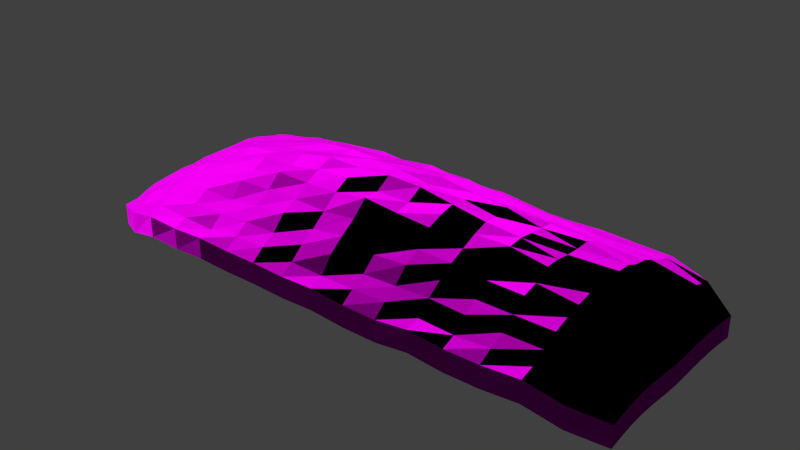 # Source: decoration_vegetation_pile_gras_2.blend  (saved by Blender 2.70.0; exported with 4.5.12 LTS)
import bpy
from mathutils import Matrix  # noqa: F401  (used for matrix-valued properties, if any)

bpy.ops.wm.read_factory_settings(use_empty=True)
scene = bpy.context.scene
scene.name = 'Scene'

# ---- collections
col_collection_1 = bpy.data.collections.new('Collection 1'); scene.collection.children.link(col_collection_1)

# ---- images (referenced by path relative to the original .blend; pixels are not part of the script)
import os
ASSET_DIR = os.environ.get("B2B_ASSET_DIR", "")  # directory of the original .blend (textures are referenced by path, not embedded)
HERE = os.path.dirname(os.path.abspath(__file__))  # packed textures are extracted next to this script under _unpacked/

def load_image(name, relpath, width, height, colorspace="sRGB"):
    """Load a texture the original file referenced (path relative to the .blend, or extracted next to this script)."""
    p = next((c for c in (os.path.join(HERE, relpath), os.path.join(ASSET_DIR, relpath)) if relpath and os.path.exists(c)), "")
    if p:
        img = bpy.data.images.load(p, check_existing=True)
        img.name = name
    else:  # same state as the original file: an image datablock whose file is absent (Cycles renders it pink)
        img = bpy.data.images.new(name, width, height)
        img.source = "FILE"
        img.filepath = "//" + (relpath or name)
    img.colorspace_settings.name = colorspace
    return img
img_decoration_vegetation_gras_2_normal_jpg = load_image('decoration_vegetation_gras_2_normal.jpg', 'Texturen/decoration_vegetation_gras_2_normal.jpg', 1024, 1024, 'sRGB')
img_decoration_vegetation_gras_2_diffuse_jpg = load_image('decoration_vegetation_gras_2_diffuse.jpg', 'Texturen/decoration_vegetation_gras_2_diffuse.jpg', 1024, 1024, 'sRGB')

# ---- materials (node trees are filled in below, after node groups)
mat_decoration_vegetation_pile_gras_2 = bpy.data.materials.new('decoration_vegetation_pile_gras_2')
mat_decoration_vegetation_pile_gras_2.alpha_threshold = 0.0
mat_decoration_vegetation_pile_gras_2.roughness = 0.5
mat_decoration_vegetation_pile_gras_2.line_color = (0.0, 0.0, 0.0, 1.0)

# ---- material node trees
mat_decoration_vegetation_pile_gras_2.use_nodes = True; mat_decoration_vegetation_pile_gras_2.node_tree.nodes.clear()
_N = mat_decoration_vegetation_pile_gras_2.node_tree.nodes; _L = mat_decoration_vegetation_pile_gras_2.node_tree.links
n0 = _N.new('ShaderNodeOutputMaterial'); n0.name = 'Material Output'; n0.location = (300, 300)
n1 = _N.new('ShaderNodeBsdfDiffuse'); n1.name = 'Diffuse BSDF'; n1.location = (10, 300)
n2 = _N.new('ShaderNodeTexCoord'); n2.name = 'Texture Coordinate'; n2.location = (-694, 245)
n3 = _N.new('ShaderNodeTexImage'); n3.name = 'Image Texture.001'; n3.location = (-451, 110)
n3.width = 140
n3.image = img_decoration_vegetation_gras_2_normal_jpg
n4 = _N.new('ShaderNodeNormalMap'); n4.name = 'Normal Map'; n4.location = (-201, 105)
n5 = _N.new('ShaderNodeTexImage'); n5.name = 'Image Texture'; n5.location = (-446, 328)
n5.width = 320
n5.image = img_decoration_vegetation_gras_2_diffuse_jpg
_L.new(n1.outputs[0], n0.inputs[0])
_L.new(n2.outputs[2], n5.inputs[0])
_L.new(n2.outputs[2], n3.inputs[0])
_L.new(n5.outputs[0], n1.inputs[0])
_L.new(n3.outputs[0], n4.inputs[1])
_L.new(n4.outputs[0], n1.inputs[2])
n0.is_active_output = True

# ---- world
world_world = bpy.data.worlds.new('World'); scene.world = world_world
world_world.color = (0.05088, 0.05088, 0.05088)
world_world.use_sun_shadow = False
world_world.sun_shadow_jitter_overblur = 0.0
world_world.cycles.sampling_method = 'MANUAL'
world_world.cycles.sample_map_resolution = 256

# ---- meshes
me_plane = bpy.data.meshes.new('Plane')
me_plane.from_pydata([(-0.9966, -0.8111, -0.5124), (0.8837, -0.9614, -0.3168), (-0.8854, 0.9761, -0.2742), (0.997, 0.8357, -0.5211), (-1.002, 4.458e-05, -0.3815), (8.731e-11, -1.009, -0.1783), (1.002, 2.444e-05, -0.428), (2.91e-11, 1.007, 0.06675), (2.91e-11, 8.345e-05, 1.141), (-1.001, -0.4693, -0.3361), (0.5, -1.006, -0.2054), (1.002, 0.4799, -0.4065), (-0.5, 1.01, 0.03048), (-1.001, 0.4808, -0.3998), (-0.5, -1.012, -0.161), (0.9996, -0.4673, -0.3875), (0.5, 1.003, 0.001113), (2.91e-11, 0.5173, 0.742), (2.328e-10, -0.5351, 0.6707), (-0.5, -0.0001343, 0.8253), (0.5, -0.0001222, 0.8316), (0.5, 0.5125, 0.5723), (-0.5, 0.5121, 0.5143), (-0.5, -0.5307, 0.5672), (0.5, -0.5262, 0.4883), (-0.9949, -0.6928, -0.4807), (0.7582, -1.005, -0.1308), (0.9988, 0.716, -0.4723), (-0.7586, 0.9992, -0.07329), (-0.9988, 0.7171, -0.5032), (-0.7559, -0.9966, -0.2018), (0.9962, -0.6937, -0.4754), (0.7582, 0.9962, -0.03716), (2.91e-11, 0.7668, 0.3589), (2.619e-10, -0.7869, 0.2502), (-0.7621, -0.0001932, 0.5078), (0.25, 4.387e-05, 1.005), (-1.003, -0.2394, -0.3378), (0.25, -1.001, -0.2426), (1.003, 0.2432, -0.4001), (-0.25, 1.004, 0.02169), (-1.001, 0.2433, -0.3908), (-0.25, -1.009, -0.1836), (1.005, -0.2392, -0.3678), (0.25, 1.002, -0.01987), (2.91e-11, 0.2572, 0.981), (1.164e-10, -0.2641, 0.9457), (-0.25, 2.527e-05, 1.053), (0.7651, -0.0002226, 0.498), (0.5, 0.7581, 0.1942), (0.5, 0.2555, 0.7681), (0.25, 0.5158, 0.7086), (0.7646, 0.5048, 0.3741), (-0.5, 0.7673, 0.2982), (-0.5, 0.256, 0.7851), (-0.7617, 0.505, 0.3491), (-0.25, 0.5164, 0.7202), (-0.5, -0.2631, 0.8169), (-0.5, -0.7735, 0.1081), (-0.7598, -0.5132, 0.3201), (-0.25, -0.5324, 0.6115), (0.5, -0.2629, 0.8326), (0.5, -0.7775, 0.1513), (0.25, -0.5294, 0.5642), (0.7638, -0.5173, 0.387), (0.7609, 0.7516, 0.1361), (-0.25, 0.7616, 0.2599), (-0.25, -0.2641, 0.9699), (0.766, -0.2574, 0.537), (0.25, 0.7598, 0.2272), (0.25, 0.2565, 0.9362), (0.767, 0.2525, 0.5314), (-0.7604, 0.7543, 0.1182), (-0.7619, 0.2519, 0.4787), (-0.25, 0.2567, 0.9385), (-0.7609, -0.2554, 0.4539), (-0.7573, -0.7583, 0.03139), (-0.25, -0.7803, 0.1792), (0.25, -0.2631, 0.9494), (0.25, -0.7761, 0.1404), (0.7603, -0.7657, 0.1042), (-0.998, 0.8373, -0.5537), (-0.8803, -0.9556, -0.3657), (0.9936, -0.8081, -0.5542), (0.8853, 0.9741, -0.2347), (2.91e-11, 0.8913, 0.257), (1.455e-10, -0.8915, -0.05886), (-0.8909, 1.788e-05, 0.09155), (0.125, 6.378e-05, 1.057), (-1.002, -0.1214, -0.3764), (0.125, -1.002, -0.2404), (1.003, 0.1229, -0.4128), (-0.125, 1.008, 0.08095), (-1.001, 0.1229, -0.3861), (-0.125, -1.006, -0.2077), (1.003, -0.1215, -0.4056), (0.125, 1.002, -0.01134), (2.91e-11, 0.1276, 1.104), (5.821e-11, -0.1291, 1.141), (-0.125, 0.000104, 1.156), (0.8997, 6.855e-06, 0.131), (0.5, 0.8815, 0.09336), (0.5, 0.1271, 0.8064), (0.125, 0.5144, 0.6461), (0.6269, 0.5094, 0.4704), (-0.5, 0.8859, 0.0856), (-0.5, 0.1274, 0.8297), (-0.8901, 0.4908, 0.01392), (-0.375, 0.5138, 0.6144), (-0.5, -0.1297, 0.8215), (-0.5, -0.885, -0.1124), (-0.8877, -0.4892, 0.05346), (-0.375, -0.531, 0.5833), (0.5, -0.1295, 0.8646), (0.5, -0.8872, -0.09531), (0.125, -0.53, 0.5761), (0.6269, -0.5261, 0.4837), (-0.9979, -0.5812, -0.3973), (0.6255, -1.008, -0.1902), (0.9987, 0.5971, -0.4489), (-0.6262, 1.008, -0.02265), (-1.001, 0.5991, -0.4357), (-0.6257, -1.006, -0.2059), (0.9955, -0.5789, -0.4419), (0.6258, 1.002, -0.02356), (2.91e-11, 0.642, 0.5043), (2.91e-10, -0.6644, 0.4676), (-0.6266, -0.0001725, 0.7127), (0.375, -0.0002165, 0.8938), (-1.002, -0.3549, -0.3282), (0.375, -1.015, -0.133), (1.003, 0.362, -0.398), (-0.375, 1.005, 0.0217), (-1.0, 0.3621, -0.4038), (-0.375, -1.008, -0.1906), (0.9996, -0.3533, -0.3923), (0.375, 1.001, -0.02521), (2.91e-11, 0.3883, 0.9295), (2.037e-10, -0.4022, 0.947), (-0.375, -4.423e-05, 0.9293), (0.6272, -0.0002353, 0.6817), (0.5, 0.6357, 0.3562), (0.5, 0.3835, 0.6421), (0.375, 0.5136, 0.6189), (0.8974, 0.4917, 0.08659), (-0.5, 0.6404, 0.408), (-0.5, 0.3855, 0.7164), (-0.6266, 0.5112, 0.4713), (-0.125, 0.5151, 0.6518), (-0.5, -0.396, 0.6579), (-0.5, -0.651, 0.2808), (-0.6265, -0.5236, 0.4414), (-0.125, -0.5314, 0.5977), (0.5, -0.3947, 0.6283), (0.5, -0.6509, 0.2825), (0.375, -0.5304, 0.5547), (0.8936, -0.4909, 0.08399), (0.7606, 0.8753, 0.06088), (0.7628, 0.6289, 0.2567), (0.6264, 0.7579, 0.1906), (0.8935, 0.7339, -0.05327), (-0.25, 0.8851, 0.1533), (-0.25, 0.6398, 0.4552), (-0.375, 0.7638, 0.2956), (-0.125, 0.7663, 0.3473), (-0.25, -0.1293, 1.099), (-0.25, -0.3999, 0.8121), (-0.375, -0.263, 0.8356), (-0.125, -0.2638, 1.008), (0.7655, -0.1276, 0.5205), (0.7648, -0.3875, 0.4728), (0.6274, -0.2616, 0.7225), (0.8976, -0.2468, 0.1537), (0.25, 0.8811, 0.08626), (0.25, 0.6415, 0.5089), (0.125, 0.762, 0.2709), (0.375, 0.7608, 0.2473), (0.25, 0.3867, 0.8556), (0.25, 0.1273, 1.013), (0.125, 0.2569, 1.032), (0.375, 0.2559, 0.8332), (0.7642, 0.3779, 0.4154), (0.7668, 0.1259, 0.5432), (0.6273, 0.2546, 0.6809), (0.8977, 0.2466, 0.1238), (-0.7599, 0.8776, 0.01896), (-0.7614, 0.6309, 0.2495), (-0.8877, 0.7326, -0.1399), (-0.6264, 0.7619, 0.1694), (-0.7608, 0.3774, 0.377), (-0.7624, 0.1258, 0.5193), (-0.8906, 0.2463, 0.08059), (-0.6266, 0.2551, 0.7028), (-0.25, 0.386, 0.7834), (-0.25, 0.1274, 1.059), (-0.375, 0.2567, 0.9114), (-0.125, 0.2571, 0.9488), (-0.7618, -0.1274, 0.5064), (-0.7607, -0.3852, 0.4178), (-0.887, -0.2445, 0.06301), (-0.6266, -0.2603, 0.6483), (-0.7589, -0.6391, 0.1994), (-0.7573, -0.8809, -0.07132), (-0.8845, -0.7253, -0.1326), (-0.6261, -0.772, 0.09485), (-0.25, -0.664, 0.4638), (-0.25, -0.9002, 0.01788), (-0.375, -0.7796, 0.1729), (-0.125, -0.7812, 0.1914), (0.25, -0.129, 1.019), (0.25, -0.3992, 0.836), (0.125, -0.2631, 0.957), (0.375, -0.2635, 0.8225), (0.25, -0.6594, 0.4081), (0.25, -0.8944, -0.02989), (0.125, -0.7728, 0.1056), (0.375, -0.7811, 0.1828), (0.7633, -0.6462, 0.2866), (0.7583, -0.8829, -0.05354), (0.626, -0.7728, 0.1026), (0.8879, -0.7268, -0.1141), (0.8892, 0.8529, -0.16), (-0.125, 0.8909, 0.2489), (-0.125, -0.1291, 1.093), (0.8968, -0.1234, 0.1175), (0.375, 0.8823, 0.1074), (0.375, 0.3856, 0.7759), (0.8941, 0.3682, 0.07174), (-0.6264, 0.8891, 0.1136), (-0.6265, 0.3828, 0.572), (-0.125, 0.3874, 0.8483), (-0.6266, -0.1292, 0.7423), (-0.6263, -0.6511, 0.286), (-0.125, -0.6572, 0.3678), (0.375, -0.1301, 0.9177), (0.375, -0.6588, 0.3772), (0.8896, -0.6087, -0.01937), (0.6262, 0.8806, 0.07915), (0.6265, 0.6329, 0.2912), (0.8949, 0.6127, 0.01465), (-0.375, 0.8882, 0.1966), (-0.375, 0.6404, 0.4675), (-0.125, 0.6414, 0.4873), (-0.375, -0.1296, 0.9772), (-0.375, -0.4, 0.827), (-0.125, -0.3999, 0.8381), (0.6273, -0.1292, 0.7234), (0.6269, -0.3927, 0.5644), (0.8962, -0.3697, 0.1414), (0.125, 0.8837, 0.1298), (0.125, 0.6409, 0.4901), (0.375, 0.6395, 0.4553), (0.125, 0.3863, 0.8239), (0.125, 0.1272, 1.103), (0.375, 0.1273, 0.9604), (0.6271, 0.3821, 0.5746), (0.6272, 0.1266, 0.6669), (0.8993, 0.1237, 0.1337), (-0.8868, 0.8536, -0.216), (-0.8871, 0.6102, -0.09455), (-0.6266, 0.6378, 0.3272), (-0.8904, 0.3688, 0.05654), (-0.8914, 0.1235, 0.1015), (-0.6266, 0.1268, 0.6923), (-0.375, 0.3863, 0.7976), (-0.375, 0.1275, 0.9945), (-0.125, 0.1277, 1.037), (-0.8909, -0.1234, 0.1147), (-0.8881, -0.3674, 0.08648), (-0.6266, -0.3937, 0.5983), (-0.8842, -0.6049, -0.0668), (-0.8804, -0.8348, -0.2961), (-0.6259, -0.8883, -0.08558), (-0.375, -0.6578, 0.3732), (-0.375, -0.8965, -0.01411), (-0.125, -0.8937, -0.03887), (0.125, -0.1285, 1.125), (0.125, -0.3999, 0.8813), (0.375, -0.3973, 0.6872), (0.125, -0.6552, 0.3453), (0.125, -0.8918, -0.05358), (0.375, -0.891, -0.06308), (0.6264, -0.6512, 0.2849), (0.6259, -0.894, -0.03733), (0.8861, -0.8432, -0.2222), (-0.9966, -0.8111, -0.9293), (0.8837, -0.9614, -0.7337), (-0.8854, 0.9761, -0.6912), (0.997, 0.8357, -0.938), (-1.002, 4.458e-05, -0.7984), (8.731e-11, -1.009, -0.5952), (1.002, 2.444e-05, -0.8449), (2.91e-11, 1.007, -0.3502), (-1.001, -0.4693, -0.7531), (0.5, -1.006, -0.6223), (1.002, 0.4799, -0.8234), (-0.5, 1.01, -0.3864), (-1.001, 0.4808, -0.8167), (-0.5, -1.012, -0.5779), (0.9996, -0.4673, -0.8044), (0.5, 1.003, -0.4158), (-0.9949, -0.6928, -0.8976), (0.7582, -1.005, -0.5477), (0.9988, 0.716, -0.8893), (-0.7586, 0.9992, -0.4902), (-0.9988, 0.7171, -0.9201), (-0.7559, -0.9966, -0.6187), (0.9962, -0.6937, -0.8924), (0.7582, 0.9962, -0.4541), (-1.003, -0.2394, -0.7547), (0.25, -1.001, -0.6596), (1.003, 0.2432, -0.817), (-0.25, 1.004, -0.3952), (-1.001, 0.2433, -0.8078), (-0.25, -1.009, -0.6005), (1.005, -0.2392, -0.7847), (0.25, 1.002, -0.4368), (-0.998, 0.8373, -0.9706), (-0.8803, -0.9556, -0.7826), (0.9936, -0.8081, -0.9712), (0.8853, 0.9741, -0.6517), (-1.002, -0.1214, -0.7933), (0.125, -1.002, -0.6573), (1.003, 0.1229, -0.8297), (-0.125, 1.008, -0.336), (-1.001, 0.1229, -0.803), (-0.125, -1.006, -0.6246), (1.003, -0.1215, -0.8225), (0.125, 1.002, -0.4283), (-0.9979, -0.5812, -0.8142), (0.6255, -1.008, -0.6072), (0.9987, 0.5971, -0.8659), (-0.6262, 1.008, -0.4396), (-1.001, 0.5991, -0.8526), (-0.6257, -1.006, -0.6228), (0.9955, -0.5789, -0.8588), (0.6258, 1.002, -0.4405), (-1.002, -0.3549, -0.7451), (0.375, -1.015, -0.5499), (1.003, 0.362, -0.815), (-0.375, 1.005, -0.3952), (-1.0, 0.3621, -0.8208), (-0.375, -1.008, -0.6076), (0.9996, -0.3533, -0.8092), (0.375, 1.001, -0.4421)], [], [(1, 83, 284), (222, 85, 7, 92), (223, 98, 8, 99), (224, 95, 6, 100), (225, 101, 16, 136), (226, 142, 21, 143), (227, 131, 11, 144), (228, 105, 12, 120), (229, 146, 22, 147), (230, 137, 17, 148), (231, 109, 19, 127), (232, 150, 23, 151), (233, 126, 18, 152), (234, 113, 20, 128), (235, 154, 24, 155), (236, 123, 15, 156), (237, 157, 32, 124), (238, 158, 65, 159), (239, 119, 27, 160), (240, 161, 40, 132), (241, 162, 66, 163), (242, 125, 33, 164), (243, 165, 47, 139), (244, 166, 67, 167), (245, 138, 46, 168), (246, 169, 48, 140), (247, 170, 68, 171), (248, 135, 43, 172), (249, 173, 44, 96), (250, 174, 69, 175), (251, 141, 49, 176), (252, 177, 51, 103), (253, 178, 70, 179), (254, 102, 50, 180), (255, 181, 52, 104), (256, 182, 71, 183), (257, 91, 39, 184), (160, 27, 3, 221), (259, 186, 72, 187), (260, 145, 53, 188), (261, 189, 55, 107), (262, 190, 73, 191), (263, 106, 54, 192), (264, 193, 56, 108), (265, 194, 74, 195), (266, 97, 45, 196), (267, 197, 35, 87), (268, 198, 75, 199), (269, 149, 57, 200), (270, 201, 59, 111), (271, 202, 76, 203), (272, 110, 58, 204), (273, 205, 60, 112), (274, 206, 77, 207), (275, 86, 34, 208), (276, 209, 36, 88), (277, 210, 78, 211), (278, 153, 61, 212), (279, 213, 63, 115), (280, 214, 79, 215), (281, 114, 62, 216), (282, 217, 64, 116), (283, 218, 80, 219), (284, 83, 31, 220), (157, 221, 84, 32), (65, 160, 221, 157), (26, 1, 284, 218), (161, 222, 92, 40), (66, 164, 222, 161), (164, 33, 85, 222), (165, 223, 99, 47), (67, 168, 223, 165), (168, 46, 98, 223), (169, 224, 100, 48), (68, 172, 224, 169), (172, 43, 95, 224), (173, 225, 136, 44), (69, 176, 225, 173), (176, 49, 101, 225), (177, 226, 143, 51), (70, 180, 226, 177), (180, 50, 142, 226), (181, 227, 144, 52), (71, 184, 227, 181), (184, 39, 131, 227), (185, 228, 120, 28), (72, 188, 228, 185), (188, 53, 105, 228), (189, 229, 147, 55), (73, 192, 229, 189), (192, 54, 146, 229), (193, 230, 148, 56), (74, 196, 230, 193), (196, 45, 137, 230), (197, 231, 127, 35), (75, 200, 231, 197), (200, 57, 109, 231), (201, 232, 151, 59), (76, 204, 232, 201), (204, 58, 150, 232), (205, 233, 152, 60), (77, 208, 233, 205), (208, 34, 126, 233), (209, 234, 128, 36), (78, 212, 234, 209), (212, 61, 113, 234), (213, 235, 155, 63), (79, 216, 235, 213), (216, 62, 154, 235), (217, 236, 156, 64), (80, 220, 236, 217), (220, 31, 123, 236), (101, 237, 124, 16), (49, 159, 237, 101), (159, 65, 157, 237), (141, 238, 159, 49), (21, 104, 238, 141), (104, 52, 158, 238), (158, 239, 160, 65), (52, 144, 239, 158), (144, 11, 119, 239), (105, 240, 132, 12), (53, 163, 240, 105), (163, 66, 161, 240), (145, 241, 163, 53), (22, 108, 241, 145), (108, 56, 162, 241), (162, 242, 164, 66), (56, 148, 242, 162), (148, 17, 125, 242), (109, 243, 139, 19), (57, 167, 243, 109), (167, 67, 165, 243), (149, 244, 167, 57), (23, 112, 244, 149), (112, 60, 166, 244), (166, 245, 168, 67), (60, 152, 245, 166), (152, 18, 138, 245), (113, 246, 140, 20), (61, 171, 246, 113), (171, 68, 169, 246), (153, 247, 171, 61), (24, 116, 247, 153), (116, 64, 170, 247), (170, 248, 172, 68), (64, 156, 248, 170), (156, 15, 135, 248), (85, 249, 96, 7), (33, 175, 249, 85), (175, 69, 173, 249), (125, 250, 175, 33), (17, 103, 250, 125), (103, 51, 174, 250), (174, 251, 176, 69), (51, 143, 251, 174), (143, 21, 141, 251), (137, 252, 103, 17), (45, 179, 252, 137), (179, 70, 177, 252), (97, 253, 179, 45), (8, 88, 253, 97), (88, 36, 178, 253), (178, 254, 180, 70), (36, 128, 254, 178), (128, 20, 102, 254), (142, 255, 104, 21), (50, 183, 255, 142), (183, 71, 181, 255), (102, 256, 183, 50), (20, 140, 256, 102), (140, 48, 182, 256), (182, 257, 184, 71), (48, 100, 257, 182), (100, 6, 91, 257), (221, 3, 84), (29, 187, 258, 81), (187, 72, 185, 258), (121, 259, 187, 29), (13, 107, 259, 121), (107, 55, 186, 259), (186, 260, 188, 72), (55, 147, 260, 186), (147, 22, 145, 260), (133, 261, 107, 13), (41, 191, 261, 133), (191, 73, 189, 261), (93, 262, 191, 41), (4, 87, 262, 93), (87, 35, 190, 262), (190, 263, 192, 73), (35, 127, 263, 190), (127, 19, 106, 263), (146, 264, 108, 22), (54, 195, 264, 146), (195, 74, 193, 264), (106, 265, 195, 54), (19, 139, 265, 106), (139, 47, 194, 265), (194, 266, 196, 74), (47, 99, 266, 194), (99, 8, 97, 266), (89, 267, 87, 4), (37, 199, 267, 89), (199, 75, 197, 267), (129, 268, 199, 37), (9, 111, 268, 129), (111, 59, 198, 268), (198, 269, 200, 75), (59, 151, 269, 198), (151, 23, 149, 269), (117, 270, 111, 9), (25, 203, 270, 117), (203, 76, 201, 270), (82, 30, 202, 271), (202, 272, 204, 76), (30, 122, 272, 202), (122, 14, 110, 272), (150, 273, 112, 23), (58, 207, 273, 150), (207, 77, 205, 273), (110, 274, 207, 58), (14, 134, 274, 110), (134, 42, 206, 274), (206, 275, 208, 77), (42, 94, 275, 206), (94, 5, 86, 275), (98, 276, 88, 8), (46, 211, 276, 98), (211, 78, 209, 276), (138, 277, 211, 46), (18, 115, 277, 138), (115, 63, 210, 277), (210, 278, 212, 78), (63, 155, 278, 210), (155, 24, 153, 278), (126, 279, 115, 18), (34, 215, 279, 126), (215, 79, 213, 279), (86, 280, 215, 34), (5, 90, 280, 86), (90, 38, 214, 280), (214, 281, 216, 79), (38, 130, 281, 214), (130, 10, 114, 281), (154, 282, 116, 24), (62, 219, 282, 154), (219, 80, 217, 282), (114, 283, 219, 62), (10, 118, 283, 114), (118, 26, 218, 283), (218, 284, 220, 80), (0, 82, 271), (0, 271, 203, 25), (258, 185, 28, 2), (81, 258, 2), (81, 2, 287, 317), (118, 10, 294, 330), (123, 31, 307, 335), (7, 96, 328, 292), (133, 13, 297, 341), (94, 42, 314, 326), (131, 39, 311, 339), (89, 4, 289, 321), (119, 11, 295, 331), (124, 32, 308, 336), (82, 0, 285, 318), (134, 14, 298, 342), (25, 117, 329, 301), (95, 43, 315, 327), (132, 40, 312, 340), (90, 5, 290, 322), (3, 27, 303, 288), (83, 1, 286, 319), (120, 12, 296, 332), (0, 25, 301, 285), (135, 15, 299, 343), (29, 81, 317, 305), (26, 118, 330, 302), (41, 133, 341, 313), (91, 6, 291, 323), (96, 44, 316, 328), (84, 3, 288, 320), (13, 121, 333, 297), (37, 89, 321, 309), (136, 16, 300, 344), (30, 82, 318, 306), (27, 119, 331, 303), (42, 134, 342, 314), (9, 129, 337, 293), (92, 7, 292, 324), (14, 122, 334, 298), (38, 90, 322, 310), (31, 83, 319, 307), (28, 120, 332, 304), (43, 135, 343, 315), (4, 93, 325, 289), (10, 130, 338, 294), (1, 26, 302, 286), (39, 91, 323, 311), (15, 123, 335, 299), (2, 28, 304, 287), (32, 84, 320, 308), (121, 29, 305, 333), (44, 136, 344, 316), (5, 94, 326, 290), (11, 131, 339, 295), (129, 37, 309, 337), (16, 124, 336, 300), (40, 92, 324, 312), (122, 30, 306, 334), (117, 9, 293, 329), (6, 95, 327, 291), (12, 132, 340, 296), (93, 41, 313, 325), (130, 38, 310, 338)])
_uv = me_plane.uv_layers.new(name='UVMap')
_uv.uv.foreach_set('vector', [3.764, -1.109, 4.956, -1.105, 3.707, -0.8516, 0.2558, 1.903, 0.6108, 1.9, 0.6317, 2.234, 0.2146, 2.209, 0.3933, 0.5148, 0.5675, 0.5242, 0.5799, 0.6047, 0.4255, 0.6035, 3.447, 0.3783, 5.247, 0.2766, 5.374, 0.4998, 3.442, 0.5544, 1.874, 1.993, 2.271, 1.955, 2.407, 2.186, 2.017, 2.284, 1.336, 0.9719, 1.699, 1.016, 1.757, 1.173, 1.455, 1.171, 3.554, 1.095, 5.216, 1.18, 5.187, 1.406, 3.45, 1.275, -1.401, 1.932, -1.025, 1.986, -1.117, 2.189, -1.561, 2.198, -0.8355, 1.036, -0.426, 0.9892, -0.6232, 1.232, -0.9531, 1.222, 0.3481, 0.9752, 0.5887, 0.9277, 0.5945, 1.129, 0.3184, 1.201, -0.6336, 0.4745, -0.3483, 0.4812, -0.3556, 0.602, -0.6885, 0.6015, -1.149, -0.2739, -0.834, -0.3307, -0.5694, 0.01291, -0.97, -0.03593, 0.1983, -0.3415, 0.5363, -0.2556, 0.5491, 0.007688, 0.2572, -0.0484, 1.221, 0.4788, 1.462, 0.4704, 1.511, 0.5887, 1.259, 0.592, 1.513, -0.3005, 1.896, -0.3532, 1.737, -0.07103, 1.409, -0.04981, 3.454, -0.371, 4.945, -0.585, 4.893, -0.3487, 3.3, -0.148, 2.66, 1.911, 3.063, 1.859, 3.208, 2.075, 2.818, 2.145, 2.363, 1.46, 2.752, 1.417, 2.946, 1.649, 2.506, 1.675, 3.575, 1.481, 5.252, 1.646, 5.214, 1.889, 3.674, 1.692, -0.5528, 1.908, -0.1806, 1.982, -0.2442, 2.276, -0.692, 2.242, -0.3504, 1.416, -0.03788, 1.455, -0.1287, 1.751, -0.4633, 1.689, 0.289, 1.439, 0.6078, 1.425, 0.6219, 1.679, 0.2672, 1.685, -0.005158, 0.504, 0.232, 0.5153, 0.2058, 0.6088, -0.07337, 0.6043, -0.141, 0.2439, 0.08064, 0.2231, 0.1709, 0.3942, -0.122, 0.3571, 0.3184, 0.2207, 0.5584, 0.2808, 0.5812, 0.3741, 0.3799, 0.3971, 1.822, 0.4578, 2.344, 0.431, 2.412, 0.5756, 1.904, 0.5871, 1.949, 0.1327, 2.335, 0.1258, 2.268, 0.2884, 1.787, 0.3295, 3.249, 0.04043, 5.036, -0.1457, 5.038, 0.07015, 3.294, 0.2133, 1.069, 2.029, 1.486, 2.055, 1.568, 2.322, 1.102, 2.341, 0.9253, 1.429, 1.231, 1.388, 1.397, 1.781, 1.024, 1.758, 1.571, 1.407, 1.974, 1.456, 2.143, 1.725, 1.74, 1.72, 0.8441, 0.9895, 1.064, 0.9524, 1.135, 1.131, 0.8816, 1.2, 0.7458, 0.6906, 0.9723, 0.6999, 1.012, 0.8224, 0.7635, 0.7934, 1.183, 0.7015, 1.537, 0.7118, 1.577, 0.8425, 1.304, 0.8407, 2.019, 1.016, 2.529, 1.039, 2.571, 1.208, 2.142, 1.199, 1.923, 0.7178, 2.325, 0.7212, 2.332, 0.8632, 1.892, 0.8501, 3.441, 0.7311, 5.331, 0.7316, 5.27, 0.9566, 3.447, 0.9088, 3.674, 1.692, 5.214, 1.889, 5.238, 2.159, 3.859, 1.932, -2.693, 1.592, -1.561, 1.458, -1.766, 1.704, -2.71, 1.813, -1.12, 1.458, -0.7118, 1.436, -0.8079, 1.656, -1.315, 1.731, -2.417, 1.151, -1.422, 1.08, -1.423, 1.252, -2.466, 1.353, -2.369, 0.7726, -1.193, 0.7448, -1.248, 0.8987, -2.4, 0.9596, -0.7123, 0.7304, -0.345, 0.7194, -0.3794, 0.8466, -0.677, 0.8584, -0.1329, 0.9704, 0.09327, 0.9953, 0.06674, 1.128, -0.2576, 1.19, 0.001788, 0.7057, 0.1984, 0.7011, 0.1587, 0.8293, -0.05879, 0.8218, 0.3767, 0.7139, 0.5767, 0.6928, 0.5647, 0.8193, 0.362, 0.8337, -2.311, 0.4107, -1.216, 0.4526, -1.228, 0.5993, -2.4, 0.5899, -2.265, 0.04851, -1.304, 0.1315, -1.289, 0.2949, -2.408, 0.2211, -0.7956, 0.1764, -0.5006, 0.1782, -0.3484, 0.3592, -0.7545, 0.3244, -2.477, -0.381, -1.587, -0.28, -1.428, -0.06003, -2.26, -0.1418, -2.834, -0.8995, -1.985, -0.804, -1.838, -0.5595, -2.53, -0.603, -1.586, -0.8933, -1.201, -0.9722, -0.9986, -0.6147, -1.372, -0.5718, -0.4432, -0.2823, -0.08994, -0.2264, -0.005796, -0.01463, -0.2939, -0.007223, -0.722, -0.9139, -0.3051, -0.9128, -0.2193, -0.6137, -0.5795, -0.5889, 0.09772, -1.013, 0.516, -1.048, 0.5128, -0.5616, 0.1442, -0.6215, 0.7238, 0.5191, 0.9481, 0.499, 0.9806, 0.5994, 0.7833, 0.604, 0.7712, 0.2482, 1.005, 0.2317, 0.9706, 0.3792, 0.7671, 0.375, 1.338, 0.1496, 1.633, 0.1368, 1.49, 0.354, 1.27, 0.3324, 0.8855, -0.3763, 1.192, -0.2964, 1.125, -0.06336, 0.8449, -0.07246, 0.9457, -1.045, 1.373, -0.9989, 1.283, -0.6784, 0.925, -0.7331, 1.802, -0.9956, 2.213, -0.9896, 2.01, -0.5942, 1.63, -0.5983, 2.212, -0.3072, 2.545, -0.2463, 2.427, -0.05403, 2.029, -0.03827, 2.578, -0.8627, 3.005, -0.8014, 2.778, -0.5166, 2.409, -0.591, 3.707, -0.8516, 4.956, -1.105, 4.887, -0.8211, 3.571, -0.6031, 3.063, 1.859, 3.859, 1.932, 3.915, 2.17, 3.208, 2.075, 2.946, 1.649, 3.674, 1.692, 3.859, 1.932, 3.063, 1.859, 3.095, -1.007, 3.764, -1.109, 3.707, -0.8516, 3.005, -0.8014, -0.1806, 1.982, 0.2558, 1.903, 0.2146, 2.209, -0.2442, 2.276, -0.1287, 1.751, 0.2672, 1.685, 0.2558, 1.903, -0.1806, 1.982, 0.2672, 1.685, 0.6219, 1.679, 0.6108, 1.9, 0.2558, 1.903, 0.232, 0.5153, 0.3933, 0.5148, 0.4255, 0.6035, 0.2058, 0.6088, 0.1709, 0.3942, 0.3799, 0.3971, 0.3933, 0.5148, 0.232, 0.5153, 0.3799, 0.3971, 0.5812, 0.3741, 0.5675, 0.5242, 0.3933, 0.5148, 2.344, 0.431, 3.447, 0.3783, 3.442, 0.5544, 2.412, 0.5756, 2.268, 0.2884, 3.294, 0.2133, 3.447, 0.3783, 2.344, 0.431, 3.294, 0.2133, 5.038, 0.07015, 5.247, 0.2766, 3.447, 0.3783, 1.486, 2.055, 1.874, 1.993, 2.017, 2.284, 1.568, 2.322, 1.397, 1.781, 1.74, 1.72, 1.874, 1.993, 1.486, 2.055, 1.74, 1.72, 2.143, 1.725, 2.271, 1.955, 1.874, 1.993, 1.064, 0.9524, 1.336, 0.9719, 1.455, 1.171, 1.135, 1.131, 1.012, 0.8224, 1.304, 0.8407, 1.336, 0.9719, 1.064, 0.9524, 1.304, 0.8407, 1.577, 0.8425, 1.699, 1.016, 1.336, 0.9719, 2.529, 1.039, 3.554, 1.095, 3.45, 1.275, 2.571, 1.208, 2.332, 0.8632, 3.447, 0.9088, 3.554, 1.095, 2.529, 1.039, 3.447, 0.9088, 5.27, 0.9566, 5.216, 1.18, 3.554, 1.095, -1.911, 1.945, -1.401, 1.932, -1.561, 2.198, -2.019, 2.178, -1.766, 1.704, -1.315, 1.731, -1.401, 1.932, -1.911, 1.945, -1.315, 1.731, -0.8079, 1.656, -1.025, 1.986, -1.401, 1.932, -1.422, 1.08, -0.8355, 1.036, -0.9531, 1.222, -1.423, 1.252, -1.248, 0.8987, -0.677, 0.8584, -0.8355, 1.036, -1.422, 1.08, -0.677, 0.8584, -0.3794, 0.8466, -0.426, 0.9892, -0.8355, 1.036, 0.09327, 0.9953, 0.3481, 0.9752, 0.3184, 1.201, 0.06674, 1.128, 0.1587, 0.8293, 0.362, 0.8337, 0.3481, 0.9752, 0.09327, 0.9953, 0.362, 0.8337, 0.5647, 0.8193, 0.5887, 0.9277, 0.3481, 0.9752, -1.216, 0.4526, -0.6336, 0.4745, -0.6885, 0.6015, -1.228, 0.5993, -1.289, 0.2949, -0.7545, 0.3244, -0.6336, 0.4745, -1.216, 0.4526, -0.7545, 0.3244, -0.3484, 0.3592, -0.3483, 0.4812, -0.6336, 0.4745, -1.587, -0.28, -1.149, -0.2739, -0.97, -0.03593, -1.428, -0.06003, -1.838, -0.5595, -1.372, -0.5718, -1.149, -0.2739, -1.587, -0.28, -1.372, -0.5718, -0.9986, -0.6147, -0.834, -0.3307, -1.149, -0.2739, -0.08994, -0.2264, 0.1983, -0.3415, 0.2572, -0.0484, -0.005796, -0.01463, -0.2193, -0.6137, 0.1442, -0.6215, 0.1983, -0.3415, -0.08994, -0.2264, 0.1442, -0.6215, 0.5128, -0.5616, 0.5363, -0.2556, 0.1983, -0.3415, 0.9481, 0.499, 1.221, 0.4788, 1.259, 0.592, 0.9806, 0.5994, 0.9706, 0.3792, 1.27, 0.3324, 1.221, 0.4788, 0.9481, 0.499, 1.27, 0.3324, 1.49, 0.354, 1.462, 0.4704, 1.221, 0.4788, 1.192, -0.2964, 1.513, -0.3005, 1.409, -0.04981, 1.125, -0.06336, 1.283, -0.6784, 1.63, -0.5983, 1.513, -0.3005, 1.192, -0.2964, 1.63, -0.5983, 2.01, -0.5942, 1.896, -0.3532, 1.513, -0.3005, 2.545, -0.2463, 3.454, -0.371, 3.3, -0.148, 2.427, -0.05403, 2.778, -0.5166, 3.571, -0.6031, 3.454, -0.371, 2.545, -0.2463, 3.571, -0.6031, 4.887, -0.8211, 4.945, -0.585, 3.454, -0.371, 2.271, 1.955, 2.66, 1.911, 2.818, 2.145, 2.407, 2.186, 2.143, 1.725, 2.506, 1.675, 2.66, 1.911, 2.271, 1.955, 2.506, 1.675, 2.946, 1.649, 3.063, 1.859, 2.66, 1.911, 1.974, 1.456, 2.363, 1.46, 2.506, 1.675, 2.143, 1.725, 1.757, 1.173, 2.142, 1.199, 2.363, 1.46, 1.974, 1.456, 2.142, 1.199, 2.571, 1.208, 2.752, 1.417, 2.363, 1.46, 2.752, 1.417, 3.575, 1.481, 3.674, 1.692, 2.946, 1.649, 2.571, 1.208, 3.45, 1.275, 3.575, 1.481, 2.752, 1.417, 3.45, 1.275, 5.187, 1.406, 5.252, 1.646, 3.575, 1.481, -1.025, 1.986, -0.5528, 1.908, -0.692, 2.242, -1.117, 2.189, -0.8079, 1.656, -0.4633, 1.689, -0.5528, 1.908, -1.025, 1.986, -0.4633, 1.689, -0.1287, 1.751, -0.1806, 1.982, -0.5528, 1.908, -0.7118, 1.436, -0.3504, 1.416, -0.4633, 1.689, -0.8079, 1.656, -0.6232, 1.232, -0.2576, 1.19, -0.3504, 1.416, -0.7118, 1.436, -0.2576, 1.19, 0.06674, 1.128, -0.03788, 1.455, -0.3504, 1.416, -0.03788, 1.455, 0.289, 1.439, 0.2672, 1.685, -0.1287, 1.751, 0.06674, 1.128, 0.3184, 1.201, 0.289, 1.439, -0.03788, 1.455, 0.3184, 1.201, 0.5945, 1.129, 0.6078, 1.425, 0.289, 1.439, -0.3483, 0.4812, -0.005158, 0.504, -0.07337, 0.6043, -0.3556, 0.602, -0.3484, 0.3592, -0.122, 0.3571, -0.005158, 0.504, -0.3483, 0.4812, -0.122, 0.3571, 0.1709, 0.3942, 0.232, 0.5153, -0.005158, 0.504, -0.5006, 0.1782, -0.141, 0.2439, -0.122, 0.3571, -0.3484, 0.3592, -0.5694, 0.01291, -0.2939, -0.007223, -0.141, 0.2439, -0.5006, 0.1782, -0.2939, -0.007223, -0.005796, -0.01463, 0.08064, 0.2231, -0.141, 0.2439, 0.08064, 0.2231, 0.3184, 0.2207, 0.3799, 0.3971, 0.1709, 0.3942, -0.005796, -0.01463, 0.2572, -0.0484, 0.3184, 0.2207, 0.08064, 0.2231, 0.2572, -0.0484, 0.5491, 0.007688, 0.5584, 0.2808, 0.3184, 0.2207, 1.462, 0.4704, 1.822, 0.4578, 1.904, 0.5871, 1.511, 0.5887, 1.49, 0.354, 1.787, 0.3295, 1.822, 0.4578, 1.462, 0.4704, 1.787, 0.3295, 2.268, 0.2884, 2.344, 0.431, 1.822, 0.4578, 1.633, 0.1368, 1.949, 0.1327, 1.787, 0.3295, 1.49, 0.354, 1.737, -0.07103, 2.029, -0.03827, 1.949, 0.1327, 1.633, 0.1368, 2.029, -0.03827, 2.427, -0.05403, 2.335, 0.1258, 1.949, 0.1327, 2.335, 0.1258, 3.249, 0.04043, 3.294, 0.2133, 2.268, 0.2884, 2.427, -0.05403, 3.3, -0.148, 3.249, 0.04043, 2.335, 0.1258, 3.3, -0.148, 4.893, -0.3487, 5.036, -0.1457, 3.249, 0.04043, 0.6108, 1.9, 1.069, 2.029, 1.102, 2.341, 0.6317, 2.234, 0.6219, 1.679, 1.024, 1.758, 1.069, 2.029, 0.6108, 1.9, 1.024, 1.758, 1.397, 1.781, 1.486, 2.055, 1.069, 2.029, 0.6078, 1.425, 0.9253, 1.429, 1.024, 1.758, 0.6219, 1.679, 0.5945, 1.129, 0.8816, 1.2, 0.9253, 1.429, 0.6078, 1.425, 0.8816, 1.2, 1.135, 1.131, 1.231, 1.388, 0.9253, 1.429, 1.231, 1.388, 1.571, 1.407, 1.74, 1.72, 1.397, 1.781, 1.135, 1.131, 1.455, 1.171, 1.571, 1.407, 1.231, 1.388, 1.455, 1.171, 1.757, 1.173, 1.974, 1.456, 1.571, 1.407, 0.5887, 0.9277, 0.8441, 0.9895, 0.8816, 1.2, 0.5945, 1.129, 0.5647, 0.8193, 0.7635, 0.7934, 0.8441, 0.9895, 0.5887, 0.9277, 0.7635, 0.7934, 1.012, 0.8224, 1.064, 0.9524, 0.8441, 0.9895, 0.5767, 0.6928, 0.7458, 0.6906, 0.7635, 0.7934, 0.5647, 0.8193, 0.5799, 0.6047, 0.7833, 0.604, 0.7458, 0.6906, 0.5767, 0.6928, 0.7833, 0.604, 0.9806, 0.5994, 0.9723, 0.6999, 0.7458, 0.6906, 0.9723, 0.6999, 1.183, 0.7015, 1.304, 0.8407, 1.012, 0.8224, 0.9806, 0.5994, 1.259, 0.592, 1.183, 0.7015, 0.9723, 0.6999, 1.259, 0.592, 1.511, 0.5887, 1.537, 0.7118, 1.183, 0.7015, 1.699, 1.016, 2.019, 1.016, 2.142, 1.199, 1.757, 1.173, 1.577, 0.8425, 1.892, 0.8501, 2.019, 1.016, 1.699, 1.016, 1.892, 0.8501, 2.332, 0.8632, 2.529, 1.039, 2.019, 1.016, 1.537, 0.7118, 1.923, 0.7178, 1.892, 0.8501, 1.577, 0.8425, 1.511, 0.5887, 1.904, 0.5871, 1.923, 0.7178, 1.537, 0.7118, 1.904, 0.5871, 2.412, 0.5756, 2.325, 0.7212, 1.923, 0.7178, 2.325, 0.7212, 3.441, 0.7311, 3.447, 0.9088, 2.332, 0.8632, 2.412, 0.5756, 3.442, 0.5544, 3.441, 0.7311, 2.325, 0.7212, 3.442, 0.5544, 5.374, 0.4998, 5.331, 0.7316, 3.441, 0.7311, 3.859, 1.932, 5.238, 2.159, 3.915, 2.17, -4.141, 2.026, -2.71, 1.813, -2.793, 2.058, -4.15, 2.314, -2.71, 1.813, -1.766, 1.704, -1.911, 1.945, -2.793, 2.058, -4.025, 1.746, -2.693, 1.592, -2.71, 1.813, -4.141, 2.026, -4.002, 1.496, -2.466, 1.353, -2.693, 1.592, -4.025, 1.746, -2.466, 1.353, -1.423, 1.252, -1.561, 1.458, -2.693, 1.592, -1.561, 1.458, -1.12, 1.458, -1.315, 1.731, -1.766, 1.704, -1.423, 1.252, -0.9531, 1.222, -1.12, 1.458, -1.561, 1.458, -0.9531, 1.222, -0.6232, 1.232, -0.7118, 1.436, -1.12, 1.458, -4.11, 1.266, -2.417, 1.151, -2.466, 1.353, -4.002, 1.496, -4.116, 1.032, -2.4, 0.9596, -2.417, 1.151, -4.11, 1.266, -2.4, 0.9596, -1.248, 0.8987, -1.422, 1.08, -2.417, 1.151, -4.126, 0.7984, -2.369, 0.7726, -2.4, 0.9596, -4.116, 1.032, -4.101, 0.5624, -2.4, 0.5899, -2.369, 0.7726, -4.126, 0.7984, -2.4, 0.5899, -1.228, 0.5993, -1.193, 0.7448, -2.369, 0.7726, -1.193, 0.7448, -0.7123, 0.7304, -0.677, 0.8584, -1.248, 0.8987, -1.228, 0.5993, -0.6885, 0.6015, -0.7123, 0.7304, -1.193, 0.7448, -0.6885, 0.6015, -0.3556, 0.602, -0.345, 0.7194, -0.7123, 0.7304, -0.426, 0.9892, -0.1329, 0.9704, -0.2576, 1.19, -0.6232, 1.232, -0.3794, 0.8466, -0.05879, 0.8218, -0.1329, 0.9704, -0.426, 0.9892, -0.05879, 0.8218, 0.1587, 0.8293, 0.09327, 0.9953, -0.1329, 0.9704, -0.345, 0.7194, 0.001788, 0.7057, -0.05879, 0.8218, -0.3794, 0.8466, -0.3556, 0.602, -0.07337, 0.6043, 0.001788, 0.7057, -0.345, 0.7194, -0.07337, 0.6043, 0.2058, 0.6088, 0.1984, 0.7011, 0.001788, 0.7057, 0.1984, 0.7011, 0.3767, 0.7139, 0.362, 0.8337, 0.1587, 0.8293, 0.2058, 0.6088, 0.4255, 0.6035, 0.3767, 0.7139, 0.1984, 0.7011, 0.4255, 0.6035, 0.5799, 0.6047, 0.5767, 0.6928, 0.3767, 0.7139, -4.05, 0.3309, -2.311, 0.4107, -2.4, 0.5899, -4.101, 0.5624, -3.839, 0.1196, -2.408, 0.2211, -2.311, 0.4107, -4.05, 0.3309, -2.408, 0.2211, -1.289, 0.2949, -1.216, 0.4526, -2.311, 0.4107, -3.716, -0.09021, -2.265, 0.04851, -2.408, 0.2211, -3.839, 0.1196, -3.629, -0.3018, -2.26, -0.1418, -2.265, 0.04851, -3.716, -0.09021, -2.26, -0.1418, -1.428, -0.06003, -1.304, 0.1315, -2.265, 0.04851, -1.304, 0.1315, -0.7956, 0.1764, -0.7545, 0.3244, -1.289, 0.2949, -1.428, -0.06003, -0.97, -0.03593, -0.7956, 0.1764, -1.304, 0.1315, -0.97, -0.03593, -0.5694, 0.01291, -0.5006, 0.1782, -0.7956, 0.1764, -3.707, -0.5419, -2.477, -0.381, -2.26, -0.1418, -3.629, -0.3018, -3.833, -0.8116, -2.53, -0.603, -2.477, -0.381, -3.707, -0.5419, -2.53, -0.603, -1.838, -0.5595, -1.587, -0.28, -2.477, -0.381, -2.832, -1.149, -2.157, -1.06, -1.985, -0.804, -2.834, -0.8995, -1.985, -0.804, -1.586, -0.8933, -1.372, -0.5718, -1.838, -0.5595, -2.157, -1.06, -1.771, -1.158, -1.586, -0.8933, -1.985, -0.804, -1.771, -1.158, -1.327, -1.171, -1.201, -0.9722, -1.586, -0.8933, -0.834, -0.3307, -0.4432, -0.2823, -0.2939, -0.007223, -0.5694, 0.01291, -0.9986, -0.6147, -0.5795, -0.5889, -0.4432, -0.2823, -0.834, -0.3307, -0.5795, -0.5889, -0.2193, -0.6137, -0.08994, -0.2264, -0.4432, -0.2823, -1.201, -0.9722, -0.722, -0.9139, -0.5795, -0.5889, -0.9986, -0.6147, -1.327, -1.171, -0.9019, -1.259, -0.722, -0.9139, -1.201, -0.9722, -0.9019, -1.259, -0.4413, -1.296, -0.3051, -0.9128, -0.722, -0.9139, -0.3051, -0.9128, 0.09772, -1.013, 0.1442, -0.6215, -0.2193, -0.6137, -0.4413, -1.296, 0.01595, -1.367, 0.09772, -1.013, -0.3051, -0.9128, 0.01595, -1.367, 0.4914, -1.334, 0.516, -1.048, 0.09772, -1.013, 0.5675, 0.5242, 0.7238, 0.5191, 0.7833, 0.604, 0.5799, 0.6047, 0.5812, 0.3741, 0.7671, 0.375, 0.7238, 0.5191, 0.5675, 0.5242, 0.7671, 0.375, 0.9706, 0.3792, 0.9481, 0.499, 0.7238, 0.5191, 0.5584, 0.2808, 0.7712, 0.2482, 0.7671, 0.375, 0.5812, 0.3741, 0.5491, 0.007688, 0.8449, -0.07246, 0.7712, 0.2482, 0.5584, 0.2808, 0.8449, -0.07246, 1.125, -0.06336, 1.005, 0.2317, 0.7712, 0.2482, 1.005, 0.2317, 1.338, 0.1496, 1.27, 0.3324, 0.9706, 0.3792, 1.125, -0.06336, 1.409, -0.04981, 1.338, 0.1496, 1.005, 0.2317, 1.409, -0.04981, 1.737, -0.07103, 1.633, 0.1368, 1.338, 0.1496, 0.5363, -0.2556, 0.8855, -0.3763, 0.8449, -0.07246, 0.5491, 0.007688, 0.5128, -0.5616, 0.925, -0.7331, 0.8855, -0.3763, 0.5363, -0.2556, 0.925, -0.7331, 1.283, -0.6784, 1.192, -0.2964, 0.8855, -0.3763, 0.516, -1.048, 0.9457, -1.045, 0.925, -0.7331, 0.5128, -0.5616, 0.4914, -1.334, 0.9759, -1.433, 0.9457, -1.045, 0.516, -1.048, 0.9759, -1.433, 1.466, -1.419, 1.373, -0.9989, 0.9457, -1.045, 1.373, -0.9989, 1.802, -0.9956, 1.63, -0.5983, 1.283, -0.6784, 1.466, -1.419, 1.865, -1.211, 1.802, -0.9956, 1.373, -0.9989, 1.865, -1.211, 2.353, -1.253, 2.213, -0.9896, 1.802, -0.9956, 1.896, -0.3532, 2.212, -0.3072, 2.029, -0.03827, 1.737, -0.07103, 2.01, -0.5942, 2.409, -0.591, 2.212, -0.3072, 1.896, -0.3532, 2.409, -0.591, 2.778, -0.5166, 2.545, -0.2463, 2.212, -0.3072, 2.213, -0.9896, 2.578, -0.8627, 2.409, -0.591, 2.01, -0.5942, 2.353, -1.253, 2.773, -1.162, 2.578, -0.8627, 2.213, -0.9896, 2.773, -1.162, 3.095, -1.007, 3.005, -0.8014, 2.578, -0.8627, 3.005, -0.8014, 3.707, -0.8516, 3.571, -0.6031, 2.778, -0.5166, -3.724, -1.059, -2.832, -1.149, -2.834, -0.8995, -3.724, -1.059, -2.834, -0.8995, -2.53, -0.603, -3.833, -0.8116, -2.793, 2.058, -1.911, 1.945, -2.019, 2.178, -2.781, 2.303, -4.15, 2.314, -2.793, 2.058, -2.781, 2.303, -4.15, 2.314, -2.781, 2.303, -4.329, 2.9, -6.162, 2.693, 2.773, -1.162, 2.353, -1.253, 2.944, -2.088, 3.48, -1.95, 4.945, -0.585, 4.887, -0.8211, 6.672, -1.203, 6.722, -0.9052, 0.6317, 2.234, 1.102, 2.341, 1.357, 3.211, 0.704, 3.067, -4.11, 1.266, -4.002, 1.496, -5.879, 1.674, -5.974, 1.391, 0.01595, -1.367, -0.4413, -1.296, -0.7799, -2.161, -0.186, -2.259, 5.216, 1.18, 5.27, 0.9566, 7.06, 0.9987, 7.022, 1.27, -4.05, 0.3309, -4.101, 0.5624, -5.952, 0.5272, -5.893, 0.2391, 5.252, 1.646, 5.187, 1.406, 6.996, 1.544, 7.101, 1.841, 2.818, 2.145, 3.208, 2.075, 4.201, 2.687, 3.638, 2.852, -2.832, -1.149, -3.724, -1.059, -5.5, -1.574, -4.211, -1.823, -0.9019, -1.259, -1.327, -1.171, -1.896, -1.956, -1.364, -2.105, -3.833, -0.8116, -3.707, -0.5419, -5.496, -0.8862, -5.656, -1.246, 5.247, 0.2766, 5.038, 0.07015, 6.778, -0.08389, 7.018, 0.1717, -0.692, 2.242, -0.2442, 2.276, -0.5338, 3.124, -1.112, 3.066, 0.9759, -1.433, 0.4914, -1.334, 0.4417, -2.218, 1.088, -2.358, 5.238, 2.159, 5.214, 1.889, 7.085, 2.137, 7.162, 2.47, 4.956, -1.105, 3.764, -1.109, 5.153, -1.753, 6.797, -1.572, -1.561, 2.198, -1.117, 2.189, -1.665, 2.966, -2.33, 2.943, -3.724, -1.059, -3.833, -0.8116, -5.656, -1.246, -5.5, -1.574, 5.036, -0.1457, 4.893, -0.3487, 6.637, -0.605, 6.781, -0.3519, -4.141, 2.026, -4.15, 2.314, -6.162, 2.693, -6.11, 2.334, 3.095, -1.007, 2.773, -1.162, 3.48, -1.95, 3.943, -1.68, -4.116, 1.032, -4.11, 1.266, -5.974, 1.391, -5.97, 1.104, 5.331, 0.7316, 5.374, 0.4998, 7.162, 0.4439, 7.119, 0.7247, 1.102, 2.341, 1.568, 2.322, 1.961, 3.169, 1.357, 3.211, 3.915, 2.17, 5.238, 2.159, 7.162, 2.47, 5.43, 2.702, -4.002, 1.496, -4.025, 1.746, -5.932, 1.985, -5.879, 1.674, -3.839, 0.1196, -4.05, 0.3309, -5.893, 0.2391, -5.644, -0.03134, 2.017, 2.284, 2.407, 2.186, 3.06, 2.943, 2.539, 3.097, -2.157, -1.06, -2.832, -1.149, -4.211, -1.823, -3.076, -1.764, 5.214, 1.889, 5.252, 1.646, 7.101, 1.841, 7.085, 2.137, -0.4413, -1.296, -0.9019, -1.259, -1.364, -2.105, -0.7799, -2.161, -3.629, -0.3018, -3.716, -0.09021, -5.5, -0.2982, -5.393, -0.568, 0.2146, 2.209, 0.6317, 2.234, 0.704, 3.067, 0.1023, 3.035, -1.327, -1.171, -1.771, -1.158, -2.537, -1.92, -1.896, -1.956, 1.466, -1.419, 0.9759, -1.433, 1.088, -2.358, 1.706, -2.331, 4.887, -0.8211, 4.956, -1.105, 6.797, -1.572, 6.672, -1.203, -2.019, 2.178, -1.561, 2.198, -2.33, 2.943, -3.033, 2.85, 5.038, 0.07015, 5.036, -0.1457, 6.781, -0.3519, 6.778, -0.08389, -4.101, 0.5624, -4.126, 0.7984, -5.976, 0.8187, -5.952, 0.5272, 2.353, -1.253, 1.865, -1.211, 2.259, -2.024, 2.944, -2.088, 3.764, -1.109, 3.095, -1.007, 3.943, -1.68, 5.153, -1.753, 5.27, 0.9566, 5.331, 0.7316, 7.119, 0.7247, 7.06, 0.9987, 4.893, -0.3487, 4.945, -0.585, 6.722, -0.9052, 6.637, -0.605, -2.781, 2.303, -2.019, 2.178, -3.033, 2.85, -4.329, 2.9, 3.208, 2.075, 3.915, 2.17, 5.43, 2.702, 4.201, 2.687, -4.025, 1.746, -4.141, 2.026, -6.11, 2.334, -5.932, 1.985, 1.568, 2.322, 2.017, 2.284, 2.539, 3.097, 1.961, 3.169, 0.4914, -1.334, 0.01595, -1.367, -0.186, -2.259, 0.4417, -2.218, 5.187, 1.406, 5.216, 1.18, 7.022, 1.27, 6.996, 1.544, -3.716, -0.09021, -3.839, 0.1196, -5.644, -0.03134, -5.5, -0.2982, 2.407, 2.186, 2.818, 2.145, 3.638, 2.852, 3.06, 2.943, -0.2442, 2.276, 0.2146, 2.209, 0.1023, 3.035, -0.5338, 3.124, -1.771, -1.158, -2.157, -1.06, -3.076, -1.764, -2.537, -1.92, -3.707, -0.5419, -3.629, -0.3018, -5.393, -0.568, -5.496, -0.8862, 5.374, 0.4998, 5.247, 0.2766, 7.018, 0.1717, 7.162, 0.4439, -1.117, 2.189, -0.692, 2.242, -1.112, 3.066, -1.665, 2.966, -4.126, 0.7984, -4.116, 1.032, -5.97, 1.104, -5.976, 0.8187, 1.865, -1.211, 1.466, -1.419, 1.706, -2.331, 2.259, -2.024])
me_plane.materials.append(mat_decoration_vegetation_pile_gras_2)
me_plane.use_remesh_preserve_volume = False
me_plane.use_remesh_preserve_attributes = False
me_plane.use_mirror_vertex_groups = False
me_plane.update()

# ---- objects
ob_plane = bpy.data.objects.new('Plane', me_plane)

# ---- transforms, parenting, visibility, modifiers, constraints
ob_plane.location = (0.0, 0.0, 0.0)
ob_plane.scale = (6.443, 2.667, 1.197)
ob_plane.lineart.crease_threshold = 0.0

# ---- collection membership
col_collection_1.objects.link(ob_plane)

# ---- scene / render settings (as saved in the file)
scene.frame_start = 1; scene.frame_end = 250; scene.frame_set(1)
scene.render.engine = 'CYCLES'
scene.render.resolution_percentage = 50
scene.render.dither_intensity = 0.0
scene.cycles.use_denoising = False
scene.cycles.samples = 10
scene.cycles.sampling_pattern = 'TABULATED_SOBOL'
scene.cycles.light_sampling_threshold = 0.0
scene.cycles.use_adaptive_sampling = False
scene.cycles.use_light_tree = False
scene.cycles.blur_glossy = 0.0
scene.cycles.volume_bounces = 1
scene.cycles.pixel_filter_type = 'GAUSSIAN'
scene.cycles.sample_clamp_indirect = 0.0
scene.view_settings.view_transform = 'Standard'
bpy.context.view_layer.update()

# ---- added for rendering (the .blend has no active camera and no usable light): camera, sun
cam_auto = bpy.data.cameras.new('AutoCamera')
cam_auto.lens = 50.0
cam_auto.sensor_width = 36.0
cam_auto.clip_end = 1000.0
ob_auto_camera = bpy.data.objects.new('AutoCamera', cam_auto)
scene.collection.objects.link(ob_auto_camera)
ob_auto_camera.location = (13.1855, -15.8213, 10.6536)
ob_auto_camera.rotation_euler = (1.09748, -7.21219e-08, 0.694738)
scene.camera = ob_auto_camera
light_auto_sun = bpy.data.lights.new('AutoSun', 'SUN')
light_auto_sun.energy = 3.0
light_auto_sun.angle = 0.0523599
ob_auto_sun = bpy.data.objects.new('AutoSun', light_auto_sun)
scene.collection.objects.link(ob_auto_sun)
ob_auto_sun.rotation_euler = (0.872665, 0.174533, 0.523599)
bpy.context.view_layer.update()
